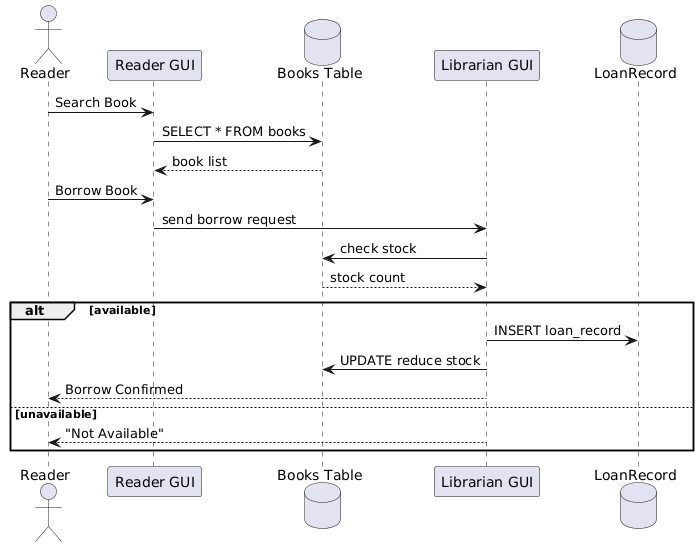

The diagram above was rendered by PlantUML. Its source (embedded in the PNG):
@startuml
actor Reader
participant "Reader GUI" as RGUI
database "Books Table" as BooksDB
participant "Librarian GUI" as LGUI
database "LoanRecord" as LoanDB

Reader -> RGUI : Search Book
RGUI -> BooksDB : SELECT * FROM books
BooksDB --> RGUI : book list

Reader -> RGUI : Borrow Book
RGUI -> LGUI : send borrow request

LGUI -> BooksDB : check stock
BooksDB --> LGUI : stock count

alt available
    LGUI -> LoanDB : INSERT loan_record
    LGUI -> BooksDB : UPDATE reduce stock
    LGUI --> Reader : Borrow Confirmed
else unavailable
    LGUI --> Reader : "Not Available"
end
@enduml